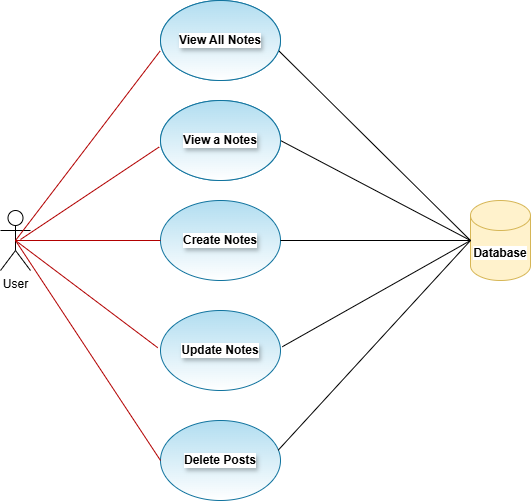

The diagram above was exported from draw.io. Its source (the exported page's mxGraphModel, read from the mxfile embedded in the PNG):
<mxGraphModel dx="983" dy="580" grid="1" gridSize="10" guides="1" tooltips="1" connect="1" arrows="1" fold="1" page="1" pageScale="1" pageWidth="850" pageHeight="1100" math="0" shadow="0">
  <root>
    <mxCell id="0" />
    <mxCell id="1" parent="0" />
    <mxCell id="eoFNnhv3SPiAh2VA-_Ld-2" value="User" style="shape=umlActor;verticalLabelPosition=bottom;verticalAlign=top;html=1;outlineConnect=0;" vertex="1" parent="1">
      <mxGeometry x="40" y="550" width="30" height="60" as="geometry" />
    </mxCell>
    <mxCell id="eoFNnhv3SPiAh2VA-_Ld-5" value="View All Posts" style="ellipse;whiteSpace=wrap;html=1;fillColor=#b1ddf0;strokeColor=#10739e;gradientColor=#FFFFFF;" vertex="1" parent="1">
      <mxGeometry x="200" y="340" width="120" height="80" as="geometry" />
    </mxCell>
    <mxCell id="eoFNnhv3SPiAh2VA-_Ld-6" value="Create Notes" style="ellipse;whiteSpace=wrap;html=1;fillColor=#b1ddf0;strokeColor=#10739e;gradientColor=#FFFFFF;labelBackgroundColor=default;textShadow=1;fontStyle=1" vertex="1" parent="1">
      <mxGeometry x="200" y="540" width="120" height="80" as="geometry" />
    </mxCell>
    <mxCell id="eoFNnhv3SPiAh2VA-_Ld-8" value="Update Notes" style="ellipse;whiteSpace=wrap;html=1;fillColor=#b1ddf0;strokeColor=#10739e;gradientColor=#FFFFFF;labelBackgroundColor=default;textShadow=1;fontStyle=1" vertex="1" parent="1">
      <mxGeometry x="200" y="650" width="120" height="80" as="geometry" />
    </mxCell>
    <mxCell id="eoFNnhv3SPiAh2VA-_Ld-9" value="Delete Posts" style="ellipse;whiteSpace=wrap;html=1;fillColor=#b1ddf0;strokeColor=#10739e;gradientColor=#FFFFFF;labelBackgroundColor=default;textShadow=1;fontStyle=1" vertex="1" parent="1">
      <mxGeometry x="200" y="760" width="120" height="80" as="geometry" />
    </mxCell>
    <mxCell id="eoFNnhv3SPiAh2VA-_Ld-10" value="&lt;b&gt;&lt;font style=&quot;background-color: light-dark(#ffffff, var(--ge-dark-color, #121212));&quot;&gt;Database&lt;/font&gt;&lt;/b&gt;" style="shape=cylinder3;whiteSpace=wrap;html=1;boundedLbl=1;backgroundOutline=1;size=15;fillColor=#fff2cc;strokeColor=#d6b656;" vertex="1" parent="1">
      <mxGeometry x="510" y="540" width="60" height="80" as="geometry" />
    </mxCell>
    <mxCell id="eoFNnhv3SPiAh2VA-_Ld-13" value="View a Post" style="ellipse;whiteSpace=wrap;html=1;fillColor=#b1ddf0;strokeColor=#10739e;gradientColor=#FFFFFF;" vertex="1" parent="1">
      <mxGeometry x="200" y="440" width="120" height="80" as="geometry" />
    </mxCell>
    <mxCell id="eoFNnhv3SPiAh2VA-_Ld-14" value="" style="endArrow=none;html=1;rounded=0;entryX=-0.004;entryY=0.633;entryDx=0;entryDy=0;entryPerimeter=0;exitX=0.5;exitY=0.5;exitDx=0;exitDy=0;exitPerimeter=0;fillColor=#e51400;strokeColor=#B20000;" edge="1" parent="1" source="eoFNnhv3SPiAh2VA-_Ld-2" target="eoFNnhv3SPiAh2VA-_Ld-5">
      <mxGeometry width="50" height="50" relative="1" as="geometry">
        <mxPoint x="60" y="580" as="sourcePoint" />
        <mxPoint x="110" y="530" as="targetPoint" />
      </mxGeometry>
    </mxCell>
    <mxCell id="eoFNnhv3SPiAh2VA-_Ld-15" value="" style="endArrow=none;html=1;rounded=0;entryX=-0.011;entryY=0.581;entryDx=0;entryDy=0;entryPerimeter=0;fillColor=#e51400;strokeColor=#B20000;" edge="1" parent="1" target="eoFNnhv3SPiAh2VA-_Ld-13">
      <mxGeometry width="50" height="50" relative="1" as="geometry">
        <mxPoint x="60" y="579" as="sourcePoint" />
        <mxPoint x="220" y="390" as="targetPoint" />
      </mxGeometry>
    </mxCell>
    <mxCell id="eoFNnhv3SPiAh2VA-_Ld-16" value="" style="endArrow=none;html=1;rounded=0;entryX=0;entryY=0.5;entryDx=0;entryDy=0;exitX=0.5;exitY=0.5;exitDx=0;exitDy=0;exitPerimeter=0;fillColor=#e51400;strokeColor=#B20000;" edge="1" parent="1" source="eoFNnhv3SPiAh2VA-_Ld-2" target="eoFNnhv3SPiAh2VA-_Ld-6">
      <mxGeometry width="50" height="50" relative="1" as="geometry">
        <mxPoint x="61" y="580" as="sourcePoint" />
        <mxPoint x="200" y="490" as="targetPoint" />
      </mxGeometry>
    </mxCell>
    <mxCell id="eoFNnhv3SPiAh2VA-_Ld-17" value="" style="endArrow=none;html=1;rounded=0;entryX=-0.023;entryY=0.465;entryDx=0;entryDy=0;entryPerimeter=0;exitX=0.5;exitY=0.5;exitDx=0;exitDy=0;exitPerimeter=0;fillColor=#e51400;strokeColor=#B20000;" edge="1" parent="1" source="eoFNnhv3SPiAh2VA-_Ld-2" target="eoFNnhv3SPiAh2VA-_Ld-8">
      <mxGeometry width="50" height="50" relative="1" as="geometry">
        <mxPoint x="60" y="580" as="sourcePoint" />
        <mxPoint x="210" y="590" as="targetPoint" />
      </mxGeometry>
    </mxCell>
    <mxCell id="eoFNnhv3SPiAh2VA-_Ld-18" value="" style="endArrow=none;html=1;rounded=0;entryX=0;entryY=0.5;entryDx=0;entryDy=0;exitX=0.5;exitY=0.5;exitDx=0;exitDy=0;exitPerimeter=0;fillColor=#e51400;strokeColor=#B20000;" edge="1" parent="1" source="eoFNnhv3SPiAh2VA-_Ld-2" target="eoFNnhv3SPiAh2VA-_Ld-9">
      <mxGeometry width="50" height="50" relative="1" as="geometry">
        <mxPoint x="60" y="580" as="sourcePoint" />
        <mxPoint x="207" y="697" as="targetPoint" />
      </mxGeometry>
    </mxCell>
    <mxCell id="eoFNnhv3SPiAh2VA-_Ld-24" value="" style="endArrow=none;html=1;rounded=0;entryX=0;entryY=0.5;entryDx=0;entryDy=0;entryPerimeter=0;exitX=0.986;exitY=0.629;exitDx=0;exitDy=0;exitPerimeter=0;" edge="1" parent="1" source="eoFNnhv3SPiAh2VA-_Ld-5" target="eoFNnhv3SPiAh2VA-_Ld-10">
      <mxGeometry width="50" height="50" relative="1" as="geometry">
        <mxPoint x="200" y="610" as="sourcePoint" />
        <mxPoint x="250" y="560" as="targetPoint" />
      </mxGeometry>
    </mxCell>
    <mxCell id="eoFNnhv3SPiAh2VA-_Ld-25" value="" style="endArrow=none;html=1;rounded=0;entryX=0;entryY=0.5;entryDx=0;entryDy=0;entryPerimeter=0;exitX=1;exitY=0.5;exitDx=0;exitDy=0;" edge="1" parent="1" source="eoFNnhv3SPiAh2VA-_Ld-13" target="eoFNnhv3SPiAh2VA-_Ld-10">
      <mxGeometry width="50" height="50" relative="1" as="geometry">
        <mxPoint x="328" y="400" as="sourcePoint" />
        <mxPoint x="460" y="400" as="targetPoint" />
      </mxGeometry>
    </mxCell>
    <mxCell id="eoFNnhv3SPiAh2VA-_Ld-26" value="" style="endArrow=none;html=1;rounded=0;entryX=0;entryY=0.5;entryDx=0;entryDy=0;entryPerimeter=0;exitX=1;exitY=0.5;exitDx=0;exitDy=0;" edge="1" parent="1" source="eoFNnhv3SPiAh2VA-_Ld-6" target="eoFNnhv3SPiAh2VA-_Ld-10">
      <mxGeometry width="50" height="50" relative="1" as="geometry">
        <mxPoint x="330" y="490" as="sourcePoint" />
        <mxPoint x="460" y="400" as="targetPoint" />
      </mxGeometry>
    </mxCell>
    <mxCell id="eoFNnhv3SPiAh2VA-_Ld-27" value="" style="endArrow=none;html=1;rounded=0;entryX=0;entryY=0.5;entryDx=0;entryDy=0;entryPerimeter=0;exitX=1.015;exitY=0.453;exitDx=0;exitDy=0;exitPerimeter=0;" edge="1" parent="1" source="eoFNnhv3SPiAh2VA-_Ld-8" target="eoFNnhv3SPiAh2VA-_Ld-10">
      <mxGeometry width="50" height="50" relative="1" as="geometry">
        <mxPoint x="330" y="590" as="sourcePoint" />
        <mxPoint x="460" y="400" as="targetPoint" />
      </mxGeometry>
    </mxCell>
    <mxCell id="eoFNnhv3SPiAh2VA-_Ld-28" value="" style="endArrow=none;html=1;rounded=0;entryX=0;entryY=0.5;entryDx=0;entryDy=0;entryPerimeter=0;exitX=0.981;exitY=0.371;exitDx=0;exitDy=0;exitPerimeter=0;" edge="1" parent="1" source="eoFNnhv3SPiAh2VA-_Ld-9" target="eoFNnhv3SPiAh2VA-_Ld-10">
      <mxGeometry width="50" height="50" relative="1" as="geometry">
        <mxPoint x="332" y="696" as="sourcePoint" />
        <mxPoint x="460" y="400" as="targetPoint" />
      </mxGeometry>
    </mxCell>
    <mxCell id="eoFNnhv3SPiAh2VA-_Ld-29" value="View All Notes" style="ellipse;whiteSpace=wrap;html=1;fillColor=#b1ddf0;strokeColor=#10739e;gradientColor=#FFFFFF;labelBackgroundColor=default;textShadow=1;fontStyle=1" vertex="1" parent="1">
      <mxGeometry x="200" y="340" width="120" height="80" as="geometry" />
    </mxCell>
    <mxCell id="eoFNnhv3SPiAh2VA-_Ld-30" value="View a Notes" style="ellipse;whiteSpace=wrap;html=1;fillColor=#b1ddf0;strokeColor=#10739e;gradientColor=#FFFFFF;labelBackgroundColor=default;textShadow=1;fontStyle=1" vertex="1" parent="1">
      <mxGeometry x="200" y="440" width="120" height="80" as="geometry" />
    </mxCell>
  </root>
</mxGraphModel>